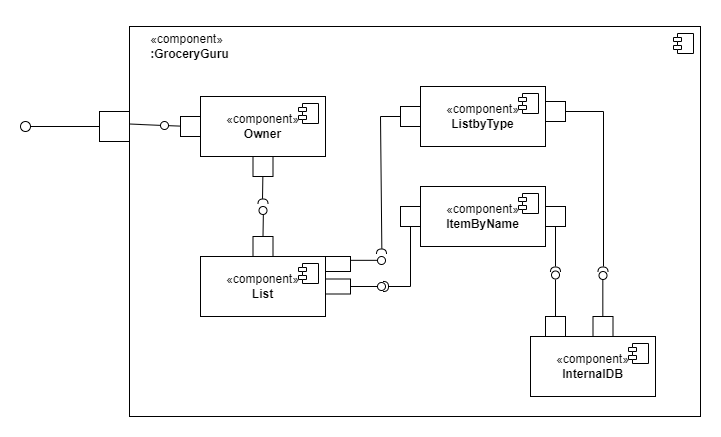

The diagram above was exported from draw.io. Its source (the exported page's mxGraphModel, read from the mxfile embedded in the PNG):
<mxGraphModel dx="1420" dy="766" grid="1" gridSize="10" guides="1" tooltips="1" connect="1" arrows="1" fold="1" page="1" pageScale="1" pageWidth="850" pageHeight="1100" math="0" shadow="0">
  <root>
    <mxCell id="0" />
    <mxCell id="1" parent="0" />
    <mxCell id="tuUei813wX3YtMu3gWt1-14" value="&lt;p style=&quot;line-height: 100%;&quot;&gt;&lt;/p&gt;&lt;div style=&quot;text-align: left;&quot;&gt;&lt;span style=&quot;background-color: initial;&quot;&gt;«component»&lt;/span&gt;&lt;/div&gt;&lt;b&gt;:GroceryGuru&lt;/b&gt;&lt;p&gt;&lt;/p&gt;" style="html=1;dropTarget=0;whiteSpace=wrap;strokeWidth=1;spacingTop=-350;spacingRight=450;movable=1;resizable=1;rotatable=1;deletable=1;editable=1;locked=0;connectable=1;" parent="1" vertex="1">
      <mxGeometry x="169" y="270" width="571" height="390" as="geometry" />
    </mxCell>
    <mxCell id="tuUei813wX3YtMu3gWt1-15" value="" style="shape=module;jettyWidth=8;jettyHeight=4;" parent="tuUei813wX3YtMu3gWt1-14" vertex="1">
      <mxGeometry x="1" width="20" height="20" relative="1" as="geometry">
        <mxPoint x="-27" y="7" as="offset" />
      </mxGeometry>
    </mxCell>
    <mxCell id="tuUei813wX3YtMu3gWt1-12" value="«component»&lt;br&gt;&lt;b&gt;List&lt;/b&gt;" style="html=1;dropTarget=0;whiteSpace=wrap;" parent="1" vertex="1">
      <mxGeometry x="240" y="500" width="125" height="60" as="geometry" />
    </mxCell>
    <mxCell id="tuUei813wX3YtMu3gWt1-13" value="" style="shape=module;jettyWidth=8;jettyHeight=4;" parent="tuUei813wX3YtMu3gWt1-12" vertex="1">
      <mxGeometry x="1" width="20" height="20" relative="1" as="geometry">
        <mxPoint x="-27" y="7" as="offset" />
      </mxGeometry>
    </mxCell>
    <mxCell id="tuUei813wX3YtMu3gWt1-17" value="«component»&lt;br&gt;&lt;b&gt;Owner&lt;/b&gt;" style="html=1;dropTarget=0;whiteSpace=wrap;" parent="1" vertex="1">
      <mxGeometry x="240" y="340" width="125" height="60" as="geometry" />
    </mxCell>
    <mxCell id="tuUei813wX3YtMu3gWt1-18" value="" style="shape=module;jettyWidth=8;jettyHeight=4;" parent="tuUei813wX3YtMu3gWt1-17" vertex="1">
      <mxGeometry x="1" width="20" height="20" relative="1" as="geometry">
        <mxPoint x="-27" y="7" as="offset" />
      </mxGeometry>
    </mxCell>
    <mxCell id="tuUei813wX3YtMu3gWt1-19" value="«component»&lt;br&gt;&lt;b&gt;ItemByName&lt;/b&gt;" style="html=1;dropTarget=0;whiteSpace=wrap;" parent="1" vertex="1">
      <mxGeometry x="460" y="430" width="125" height="60" as="geometry" />
    </mxCell>
    <mxCell id="tuUei813wX3YtMu3gWt1-20" value="" style="shape=module;jettyWidth=8;jettyHeight=4;" parent="tuUei813wX3YtMu3gWt1-19" vertex="1">
      <mxGeometry x="1" width="20" height="20" relative="1" as="geometry">
        <mxPoint x="-27" y="7" as="offset" />
      </mxGeometry>
    </mxCell>
    <mxCell id="tuUei813wX3YtMu3gWt1-21" value="«component»&lt;br&gt;&lt;b&gt;ListbyType&lt;/b&gt;" style="html=1;dropTarget=0;whiteSpace=wrap;" parent="1" vertex="1">
      <mxGeometry x="460" y="330" width="125" height="60" as="geometry" />
    </mxCell>
    <mxCell id="tuUei813wX3YtMu3gWt1-22" value="" style="shape=module;jettyWidth=8;jettyHeight=4;" parent="tuUei813wX3YtMu3gWt1-21" vertex="1">
      <mxGeometry x="1" width="20" height="20" relative="1" as="geometry">
        <mxPoint x="-27" y="7" as="offset" />
      </mxGeometry>
    </mxCell>
    <mxCell id="tuUei813wX3YtMu3gWt1-26" value="" style="html=1;rounded=0;" parent="1" vertex="1">
      <mxGeometry x="139" y="355" width="30" height="30" as="geometry" />
    </mxCell>
    <mxCell id="tuUei813wX3YtMu3gWt1-31" value="" style="ellipse;whiteSpace=wrap;html=1;aspect=fixed;" parent="1" vertex="1">
      <mxGeometry x="60" y="365" width="10" height="10" as="geometry" />
    </mxCell>
    <mxCell id="tuUei813wX3YtMu3gWt1-32" value="" style="endArrow=none;html=1;rounded=0;entryX=0;entryY=0.5;entryDx=0;entryDy=0;exitX=1;exitY=0.5;exitDx=0;exitDy=0;" parent="1" source="tuUei813wX3YtMu3gWt1-31" target="tuUei813wX3YtMu3gWt1-26" edge="1">
      <mxGeometry width="50" height="50" relative="1" as="geometry">
        <mxPoint x="80" y="430" as="sourcePoint" />
        <mxPoint x="130" y="380" as="targetPoint" />
      </mxGeometry>
    </mxCell>
    <mxCell id="tuUei813wX3YtMu3gWt1-36" value="" style="html=1;rounded=0;" parent="1" vertex="1">
      <mxGeometry x="220" y="360" width="20" height="20" as="geometry" />
    </mxCell>
    <mxCell id="tuUei813wX3YtMu3gWt1-37" value="" style="endArrow=none;html=1;rounded=0;align=center;verticalAlign=top;endFill=0;labelBackgroundColor=none;endSize=2;entryX=0;entryY=0.25;entryDx=0;entryDy=0;" parent="1" source="tuUei813wX3YtMu3gWt1-38" target="tuUei813wX3YtMu3gWt1-14" edge="1">
      <mxGeometry relative="1" as="geometry" />
    </mxCell>
    <mxCell id="tuUei813wX3YtMu3gWt1-39" value="" style="endArrow=none;html=1;rounded=0;align=center;verticalAlign=top;endFill=0;labelBackgroundColor=none;endSize=2;" parent="1" source="tuUei813wX3YtMu3gWt1-36" target="tuUei813wX3YtMu3gWt1-38" edge="1">
      <mxGeometry relative="1" as="geometry">
        <mxPoint x="220" y="372" as="sourcePoint" />
        <mxPoint x="169" y="358" as="targetPoint" />
      </mxGeometry>
    </mxCell>
    <mxCell id="tuUei813wX3YtMu3gWt1-38" value="" style="ellipse;html=1;fontSize=11;align=center;fillColor=none;points=[];aspect=fixed;resizable=0;verticalAlign=bottom;labelPosition=center;verticalLabelPosition=top;flipH=1;" parent="1" vertex="1">
      <mxGeometry x="200" y="365" width="8" height="8" as="geometry" />
    </mxCell>
    <mxCell id="tuUei813wX3YtMu3gWt1-40" value="" style="html=1;rounded=0;" parent="1" vertex="1">
      <mxGeometry x="292.5" y="400" width="20" height="20" as="geometry" />
    </mxCell>
    <mxCell id="tuUei813wX3YtMu3gWt1-41" value="" style="endArrow=none;html=1;rounded=0;align=center;verticalAlign=top;endFill=0;labelBackgroundColor=none;endSize=2;entryX=1.033;entryY=0.55;entryDx=0;entryDy=0;entryPerimeter=0;" parent="1" source="tuUei813wX3YtMu3gWt1-40" target="tuUei813wX3YtMu3gWt1-42" edge="1">
      <mxGeometry relative="1" as="geometry">
        <mxPoint x="303" y="440" as="targetPoint" />
      </mxGeometry>
    </mxCell>
    <mxCell id="tuUei813wX3YtMu3gWt1-42" value="" style="shape=requiredInterface;html=1;fontSize=11;align=center;fillColor=none;points=[];aspect=fixed;resizable=0;verticalAlign=bottom;labelPosition=center;verticalLabelPosition=top;flipH=1;rotation=90;" parent="1" vertex="1">
      <mxGeometry x="300" y="440" width="5" height="10" as="geometry" />
    </mxCell>
    <mxCell id="tuUei813wX3YtMu3gWt1-47" value="" style="html=1;rounded=0;" parent="1" vertex="1">
      <mxGeometry x="292.5" y="480" width="20" height="20" as="geometry" />
    </mxCell>
    <mxCell id="tuUei813wX3YtMu3gWt1-49" value="" style="html=1;rounded=0;" parent="1" vertex="1">
      <mxGeometry x="365" y="522.5" width="25" height="15" as="geometry" />
    </mxCell>
    <mxCell id="tuUei813wX3YtMu3gWt1-50" value="" style="endArrow=none;html=1;rounded=0;align=center;verticalAlign=top;endFill=0;labelBackgroundColor=none;endSize=2;" parent="1" source="tuUei813wX3YtMu3gWt1-49" target="tuUei813wX3YtMu3gWt1-51" edge="1">
      <mxGeometry relative="1" as="geometry" />
    </mxCell>
    <mxCell id="tuUei813wX3YtMu3gWt1-51" value="" style="ellipse;html=1;fontSize=11;align=center;fillColor=none;points=[];aspect=fixed;resizable=0;verticalAlign=bottom;labelPosition=center;verticalLabelPosition=top;flipH=1;" parent="1" vertex="1">
      <mxGeometry x="417" y="526" width="8" height="8" as="geometry" />
    </mxCell>
    <mxCell id="tuUei813wX3YtMu3gWt1-55" value="" style="html=1;rounded=0;" parent="1" vertex="1">
      <mxGeometry x="440" y="350" width="20" height="20" as="geometry" />
    </mxCell>
    <mxCell id="tuUei813wX3YtMu3gWt1-57" value="" style="html=1;rounded=0;" parent="1" vertex="1">
      <mxGeometry x="440" y="450" width="20" height="20" as="geometry" />
    </mxCell>
    <mxCell id="tuUei813wX3YtMu3gWt1-65" value="" style="endArrow=none;html=1;rounded=0;align=center;verticalAlign=top;endFill=0;labelBackgroundColor=none;endSize=2;exitX=0.5;exitY=1;exitDx=0;exitDy=0;" parent="1" source="tuUei813wX3YtMu3gWt1-57" target="tuUei813wX3YtMu3gWt1-66" edge="1">
      <mxGeometry relative="1" as="geometry">
        <mxPoint x="280" y="685" as="sourcePoint" />
        <Array as="points">
          <mxPoint x="450" y="530" />
        </Array>
      </mxGeometry>
    </mxCell>
    <mxCell id="tuUei813wX3YtMu3gWt1-66" value="" style="shape=requiredInterface;html=1;fontSize=11;align=center;fillColor=none;points=[];aspect=fixed;resizable=0;verticalAlign=bottom;labelPosition=center;verticalLabelPosition=top;flipH=1;rotation=-180;" parent="1" vertex="1">
      <mxGeometry x="423" y="525" width="5" height="10" as="geometry" />
    </mxCell>
    <mxCell id="tuUei813wX3YtMu3gWt1-69" value="" style="ellipse;html=1;fontSize=11;align=center;fillColor=none;points=[];aspect=fixed;resizable=0;verticalAlign=bottom;labelPosition=center;verticalLabelPosition=top;flipH=1;" parent="1" vertex="1">
      <mxGeometry x="298.5" y="450" width="8" height="8" as="geometry" />
    </mxCell>
    <mxCell id="tuUei813wX3YtMu3gWt1-73" value="" style="endArrow=none;html=1;rounded=0;exitX=0.5;exitY=0;exitDx=0;exitDy=0;entryX=0.458;entryY=1.083;entryDx=0;entryDy=0;entryPerimeter=0;" parent="1" source="tuUei813wX3YtMu3gWt1-47" target="tuUei813wX3YtMu3gWt1-69" edge="1">
      <mxGeometry width="50" height="50" relative="1" as="geometry">
        <mxPoint x="390" y="440" as="sourcePoint" />
        <mxPoint x="440" y="390" as="targetPoint" />
      </mxGeometry>
    </mxCell>
    <mxCell id="tuUei813wX3YtMu3gWt1-75" value="" style="html=1;rounded=0;" parent="1" vertex="1">
      <mxGeometry x="365" y="500" width="25" height="15" as="geometry" />
    </mxCell>
    <mxCell id="tuUei813wX3YtMu3gWt1-77" value="" style="ellipse;html=1;fontSize=11;align=center;fillColor=none;points=[];aspect=fixed;resizable=0;verticalAlign=bottom;labelPosition=center;verticalLabelPosition=top;flipH=1;" parent="1" vertex="1">
      <mxGeometry x="417" y="500" width="8" height="8" as="geometry" />
    </mxCell>
    <mxCell id="tuUei813wX3YtMu3gWt1-78" value="" style="endArrow=none;html=1;rounded=0;align=center;verticalAlign=top;endFill=0;labelBackgroundColor=none;endSize=2;" parent="1" edge="1">
      <mxGeometry relative="1" as="geometry">
        <mxPoint x="390" y="503.83" as="sourcePoint" />
        <mxPoint x="417" y="503.83" as="targetPoint" />
      </mxGeometry>
    </mxCell>
    <mxCell id="tuUei813wX3YtMu3gWt1-79" value="" style="shape=requiredInterface;html=1;fontSize=11;align=center;fillColor=none;points=[];aspect=fixed;resizable=0;verticalAlign=bottom;labelPosition=center;verticalLabelPosition=top;flipH=1;rotation=90;" parent="1" vertex="1">
      <mxGeometry x="418.5" y="490" width="5" height="10" as="geometry" />
    </mxCell>
    <mxCell id="tuUei813wX3YtMu3gWt1-80" value="" style="endArrow=none;html=1;rounded=0;exitX=1.1;exitY=0.467;exitDx=0;exitDy=0;exitPerimeter=0;entryX=0;entryY=0.5;entryDx=0;entryDy=0;" parent="1" source="tuUei813wX3YtMu3gWt1-79" target="tuUei813wX3YtMu3gWt1-55" edge="1">
      <mxGeometry width="50" height="50" relative="1" as="geometry">
        <mxPoint x="390" y="440" as="sourcePoint" />
        <mxPoint x="420" y="330" as="targetPoint" />
        <Array as="points">
          <mxPoint x="420" y="360" />
        </Array>
      </mxGeometry>
    </mxCell>
    <mxCell id="tuUei813wX3YtMu3gWt1-81" value="" style="html=1;rounded=0;" parent="1" vertex="1">
      <mxGeometry x="585" y="450" width="20" height="20" as="geometry" />
    </mxCell>
    <mxCell id="tuUei813wX3YtMu3gWt1-82" value="" style="html=1;rounded=0;" parent="1" vertex="1">
      <mxGeometry x="585" y="345" width="20" height="20" as="geometry" />
    </mxCell>
    <mxCell id="tuUei813wX3YtMu3gWt1-83" value="" style="endArrow=none;html=1;rounded=0;entryX=0.5;entryY=1;entryDx=0;entryDy=0;" parent="1" target="tuUei813wX3YtMu3gWt1-81" edge="1">
      <mxGeometry width="50" height="50" relative="1" as="geometry">
        <mxPoint x="595" y="510" as="sourcePoint" />
        <mxPoint x="610" y="430" as="targetPoint" />
      </mxGeometry>
    </mxCell>
    <mxCell id="tuUei813wX3YtMu3gWt1-84" value="" style="endArrow=none;html=1;rounded=0;entryX=1;entryY=0.5;entryDx=0;entryDy=0;" parent="1" target="tuUei813wX3YtMu3gWt1-82" edge="1">
      <mxGeometry width="50" height="50" relative="1" as="geometry">
        <mxPoint x="643" y="510" as="sourcePoint" />
        <mxPoint x="620" y="390" as="targetPoint" />
        <Array as="points">
          <mxPoint x="643" y="355" />
        </Array>
      </mxGeometry>
    </mxCell>
    <mxCell id="tuUei813wX3YtMu3gWt1-85" value="" style="shape=requiredInterface;html=1;fontSize=11;align=center;fillColor=none;points=[];aspect=fixed;resizable=0;verticalAlign=bottom;labelPosition=center;verticalLabelPosition=top;flipH=1;rotation=90;" parent="1" vertex="1">
      <mxGeometry x="592.5" y="508" width="5" height="10" as="geometry" />
    </mxCell>
    <mxCell id="tuUei813wX3YtMu3gWt1-86" value="" style="shape=requiredInterface;html=1;fontSize=11;align=center;fillColor=none;points=[];aspect=fixed;resizable=0;verticalAlign=bottom;labelPosition=center;verticalLabelPosition=top;flipH=1;rotation=90;" parent="1" vertex="1">
      <mxGeometry x="640" y="508" width="5" height="10" as="geometry" />
    </mxCell>
    <mxCell id="tuUei813wX3YtMu3gWt1-90" value="«component»&lt;br&gt;&lt;b&gt;InternalDB&lt;/b&gt;" style="html=1;dropTarget=0;whiteSpace=wrap;" parent="1" vertex="1">
      <mxGeometry x="570" y="580" width="125" height="60" as="geometry" />
    </mxCell>
    <mxCell id="tuUei813wX3YtMu3gWt1-91" value="" style="shape=module;jettyWidth=8;jettyHeight=4;" parent="tuUei813wX3YtMu3gWt1-90" vertex="1">
      <mxGeometry x="1" width="20" height="20" relative="1" as="geometry">
        <mxPoint x="-27" y="7" as="offset" />
      </mxGeometry>
    </mxCell>
    <mxCell id="tuUei813wX3YtMu3gWt1-92" value="" style="html=1;rounded=0;" parent="1" vertex="1">
      <mxGeometry x="585" y="560" width="20" height="20" as="geometry" />
    </mxCell>
    <mxCell id="tuUei813wX3YtMu3gWt1-93" value="" style="html=1;rounded=0;" parent="1" vertex="1">
      <mxGeometry x="632.5" y="560" width="20" height="20" as="geometry" />
    </mxCell>
    <mxCell id="tuUei813wX3YtMu3gWt1-94" value="" style="endArrow=none;html=1;rounded=0;exitX=0.5;exitY=0;exitDx=0;exitDy=0;entryX=0.5;entryY=1.063;entryDx=0;entryDy=0;entryPerimeter=0;" parent="1" source="tuUei813wX3YtMu3gWt1-92" target="tuUei813wX3YtMu3gWt1-95" edge="1">
      <mxGeometry width="50" height="50" relative="1" as="geometry">
        <mxPoint x="560" y="580" as="sourcePoint" />
        <mxPoint x="610" y="530" as="targetPoint" />
      </mxGeometry>
    </mxCell>
    <mxCell id="tuUei813wX3YtMu3gWt1-95" value="" style="ellipse;html=1;fontSize=11;align=center;fillColor=none;points=[];aspect=fixed;resizable=0;verticalAlign=bottom;labelPosition=center;verticalLabelPosition=top;flipH=1;" parent="1" vertex="1">
      <mxGeometry x="591" y="514.5" width="8" height="8" as="geometry" />
    </mxCell>
    <mxCell id="tuUei813wX3YtMu3gWt1-96" value="" style="ellipse;html=1;fontSize=11;align=center;fillColor=none;points=[];aspect=fixed;resizable=0;verticalAlign=bottom;labelPosition=center;verticalLabelPosition=top;flipH=1;" parent="1" vertex="1">
      <mxGeometry x="638.5" y="515" width="8" height="8" as="geometry" />
    </mxCell>
    <mxCell id="tuUei813wX3YtMu3gWt1-97" value="" style="endArrow=none;html=1;rounded=0;exitX=0.5;exitY=0;exitDx=0;exitDy=0;entryX=0.5;entryY=1.063;entryDx=0;entryDy=0;entryPerimeter=0;" parent="1" edge="1">
      <mxGeometry width="50" height="50" relative="1" as="geometry">
        <mxPoint x="642.3299999999999" y="559.5" as="sourcePoint" />
        <mxPoint x="642.3299999999999" y="522.5" as="targetPoint" />
      </mxGeometry>
    </mxCell>
  </root>
</mxGraphModel>